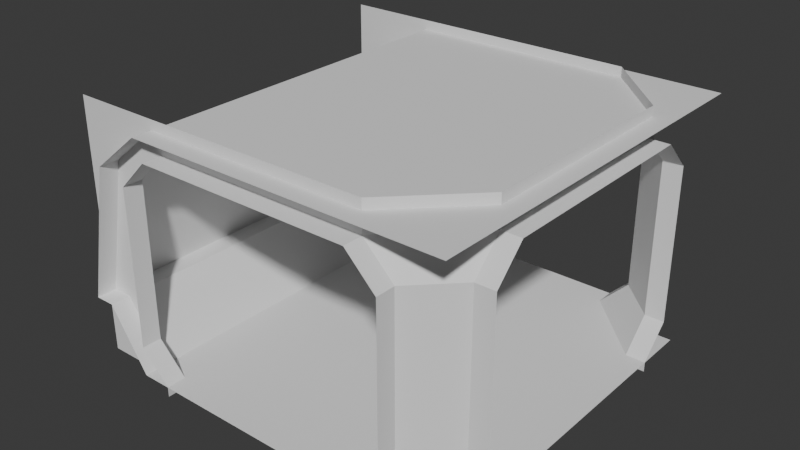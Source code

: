 # Source: corridor_0_t.blend  (saved by Blender 4.4.30; exported with 4.5.12 LTS)
import bpy
from mathutils import Matrix  # noqa: F401  (used for matrix-valued properties, if any)

bpy.ops.wm.read_factory_settings(use_empty=True)
scene = bpy.context.scene
scene.name = 'corridor_0_t_col'

# ---- collections
col_corridor_0_t_col = bpy.data.collections.new('corridor_0_t_col'); scene.collection.children.link(col_corridor_0_t_col)

# ---- world
world_world = bpy.data.worlds.new('World'); scene.world = world_world
world_world.use_nodes = True; world_world.node_tree.nodes.clear()
_N = world_world.node_tree.nodes; _L = world_world.node_tree.links
n0 = _N.new('ShaderNodeOutputWorld'); n0.name = 'World Output'; n0.location = (300, 300)
n1 = _N.new('ShaderNodeBackground'); n1.name = 'Background'; n1.location = (10, 300)
n1.inputs[0].default_value = (0.05088, 0.05088, 0.05088, 1.0)
_L.new(n1.outputs[0], n0.inputs[0])
n0.is_active_output = True
world_world.color = (0.05088, 0.05088, 0.05088)
world_world.sun_shadow_jitter_overblur = 0.0

# ---- meshes
me_corridor_0_wall_014 = bpy.data.meshes.new('corridor_0_wall.014')
me_corridor_0_wall_014.from_pydata([(-2.0, -2.0, 0.6), (-2.0, 2.0, 0.6), (-1.7, -2.0, 2.0), (-1.7, 2.0, 2.0)], [], [(1, 3, 2, 0)])
_uv = me_corridor_0_wall_014.uv_layers.new(name='UVMap')
_uv.uv.foreach_set('vector', [1.0, 1.0, 1.0, 1.0, 1.0, 0.0, 1.0, 0.0])
me_corridor_0_wall_014.update()
me_corridor_0_wall_015 = bpy.data.meshes.new('corridor_0_wall.015')
me_corridor_0_wall_015.from_pydata([(-1.8, -2.0, 0.6), (-1.8, 2.0, 0.6), (-1.4, -2.0, 0.0), (-1.4, 2.0, 0.0), (-2.0, -2.0, 0.6), (-2.0, 2.0, 0.6)], [], [(2, 3, 1, 0), (1, 5, 4, 0)])
_uv = me_corridor_0_wall_015.uv_layers.new(name='UVMap')
_uv.uv.foreach_set('vector', [0.4, 0.0, 0.4, 1.0, 1.0, 1.0, 1.0, 0.0, 1.0, 1.0, 1.0, 1.0, 1.0, 0.0, 1.0, 0.0])
me_corridor_0_wall_015.update()
me_corridor_0_wall_017 = bpy.data.meshes.new('corridor_0_wall.017')
me_corridor_0_wall_017.from_pydata([(-1.7, -2.0, 2.0), (-1.7, 2.0, 2.0), (-1.2, -2.0, 2.4), (-1.2, 2.0, 2.4)], [], [(1, 3, 2, 0)])
_uv = me_corridor_0_wall_017.uv_layers.new(name='UVMap')
_uv.uv.foreach_set('vector', [1.0, 1.0, 1.0, 1.0, 1.0, 0.0, 1.0, 0.0])
me_corridor_0_wall_017.update()
me_corridor_0_struct_012 = bpy.data.meshes.new('corridor_0_struct.012')
me_corridor_0_struct_012.from_pydata([(-1.1, -1.8, 2.2), (-1.1, -2.0, 2.2), (-1.1, -1.8, 2.5), (1.1, -2.0, 2.2), (1.1, -1.8, 2.2), (1.1, -1.8, 2.5)], [], [(0, 4, 3, 1), (2, 5, 4, 0)])
_uv = me_corridor_0_struct_012.uv_layers.new(name='UVMap')
_uv.uv.foreach_set('vector', [0.625, 0.75, 0.625, 0.75, 0.625, 0.5, 0.625, 0.5, 0.625, 0.75, 0.625, 0.75, 0.625, 0.75, 0.625, 0.75])
me_corridor_0_struct_012.update()
me_corridor_0_struct_013 = bpy.data.meshes.new('corridor_0_struct.013')
me_corridor_0_struct_013.from_pydata([(-1.1, 1.8, 2.2), (-1.1, 2.0, 2.2), (-1.1, 1.8, 2.5), (1.1, 2.0, 2.2), (1.1, 1.8, 2.2), (1.1, 1.8, 2.5)], [], [(0, 1, 3, 4), (2, 0, 4, 5)])
_uv = me_corridor_0_struct_013.uv_layers.new(name='UVMap')
_uv.uv.foreach_set('vector', [0.625, 0.75, 0.625, 0.5, 0.625, 0.5, 0.625, 0.75, 0.625, 0.75, 0.625, 0.75, 0.625, 0.75, 0.625, 0.75])
me_corridor_0_struct_013.update()
me_corridor_0_struct_014 = bpy.data.meshes.new('corridor_0_struct.014')
me_corridor_0_struct_014.from_pydata([(-2.1, -1.8, 0.0), (-2.1, -1.8, 2.2), (-1.1, -1.8, 0.0), (-1.1, -1.8, 2.2), (-1.1, -2.0, 0.0), (-1.1, -2.0, 2.2), (-2.1, -1.8, 2.5), (-1.1, -1.8, 2.5), (-2.1, -1.8, -0.1), (-1.1, -1.8, -0.1), (-1.1, -2.0, -0.1), (-2.1, -1.8, 0.3), (-1.4, -2.0, 0.3), (-1.4, -1.8, 0.3), (-2.1, -1.8, 1.9), (-1.4, -2.0, 1.9), (-1.4, -1.8, 1.9)], [], [(15, 16, 3, 5), (16, 14, 1, 3), (1, 6, 7, 3), (4, 10, 9, 2), (2, 9, 8, 0), (2, 0, 11, 13), (4, 2, 13, 12), (13, 11, 14, 16), (12, 13, 16, 15)])
_uv = me_corridor_0_struct_014.uv_layers.new(name='UVMap')
_uv.uv.foreach_set('vector', [0.6053, 0.5, 0.6053, 0.75, 0.625, 0.75, 0.625, 0.5, 0.6053, 0.75, 0.6053, 1.0, 0.625, 1.0, 0.625, 0.75, 0.625, 1.0, 0.625, 1.0, 0.625, 0.75, 0.625, 0.75, 0.375, 0.5, 0.375, 0.5, 0.375, 0.75, 0.375, 0.75, 0.375, 0.75, 0.375, 0.75, 0.375, 1.0, 0.375, 1.0, 0.375, 0.75, 0.375, 1.0, 0.5, 1.0, 0.5, 0.75, 0.375, 0.5, 0.375, 0.75, 0.5, 0.75, 0.5, 0.5, 0.5, 0.75, 0.5, 1.0, 0.6053, 1.0, 0.6053, 0.75, 0.5, 0.5, 0.5, 0.75, 0.6053, 0.75, 0.6053, 0.5])
me_corridor_0_struct_014.update()
me_corridor_0_struct_015 = bpy.data.meshes.new('corridor_0_struct.015')
me_corridor_0_struct_015.from_pydata([(1.1, 1.8, 0.0), (1.1, 1.8, 2.2), (1.1, 2.0, 0.0), (1.1, 2.0, 2.2), (1.1, 1.8, -0.1), (1.1, 2.0, -0.1), (1.4, 2.0, 0.3), (1.4, 1.8, 0.3), (1.8, 1.1, 2.5), (1.4, 2.0, 1.9), (1.4, 1.8, 1.9), (1.8, 1.1, 0.0), (1.8, 1.1, 2.2), (1.1, 1.8, 2.5), (1.8, 1.1, -0.1), (1.8, 1.4, 0.3), (1.8, 1.4, 1.9), (2.0, 1.1, 0.0), (2.0, 1.1, 2.2), (2.0, 1.1, -0.1), (2.0, 1.4, 0.3), (2.0, 1.4, 1.9)], [], [(9, 10, 1, 3), (2, 5, 4, 0), (2, 0, 7, 6), (6, 7, 10, 9), (1, 12, 8, 13), (1, 10, 16, 12), (10, 7, 15, 16), (7, 0, 11, 15), (0, 4, 14, 11), (16, 15, 20, 21), (11, 14, 19, 17), (12, 16, 21, 18), (15, 11, 17, 20)])
_uv = me_corridor_0_struct_015.uv_layers.new(name='UVMap')
_uv.uv.foreach_set('vector', [0.6053, 0.5, 0.6053, 0.75, 0.625, 0.75, 0.625, 0.5, 0.375, 0.5, 0.375, 0.5, 0.375, 0.75, 0.375, 0.75, 0.375, 0.5, 0.375, 0.75, 0.5, 0.75, 0.5, 0.5, 0.5, 0.5, 0.5, 0.75, 0.6053, 0.75, 0.6053, 0.5, 0.625, 0.75, 0.625, 1.0, 0.625, 1.0, 0.625, 0.75, 0.625, 0.75, 0.6053, 0.75, 0.6053, 1.0, 0.625, 1.0, 0.6053, 0.75, 0.5, 0.75, 0.5, 1.0, 0.6053, 1.0, 0.5, 0.75, 0.375, 0.75, 0.375, 1.0, 0.5, 1.0, 0.375, 0.75, 0.375, 0.75, 0.375, 1.0, 0.375, 1.0, 0.6053, 1.0, 0.5, 1.0, 0.5, 1.0, 0.6053, 1.0, 0.375, 1.0, 0.375, 1.0, 0.375, 1.0, 0.375, 1.0, 0.625, 1.0, 0.6053, 1.0, 0.6053, 1.0, 0.625, 1.0, 0.5, 1.0, 0.375, 1.0, 0.375, 1.0, 0.5, 1.0])
me_corridor_0_struct_015.update()
me_corridor_0_struct_016 = bpy.data.meshes.new('corridor_0_struct.016')
me_corridor_0_struct_016.from_pydata([(-2.1, 1.8, 0.0), (-2.1, 1.8, 2.2), (-1.1, 1.8, 0.0), (-1.1, 1.8, 2.2), (-1.1, 2.0, 0.0), (-1.1, 2.0, 2.2), (-2.1, 1.8, 2.5), (-1.1, 1.8, 2.5), (-2.1, 1.8, -0.1), (-1.1, 1.8, -0.1), (-1.1, 2.0, -0.1), (-2.1, 1.8, 0.3), (-1.4, 2.0, 0.3), (-1.4, 1.8, 0.3), (-2.1, 1.8, 1.9), (-1.4, 2.0, 1.9), (-1.4, 1.8, 1.9)], [], [(15, 5, 3, 16), (16, 3, 1, 14), (1, 3, 7, 6), (4, 2, 9, 10), (2, 0, 8, 9), (2, 13, 11, 0), (4, 12, 13, 2), (13, 16, 14, 11), (12, 15, 16, 13)])
_uv = me_corridor_0_struct_016.uv_layers.new(name='UVMap')
_uv.uv.foreach_set('vector', [0.6053, 0.5, 0.625, 0.5, 0.625, 0.75, 0.6053, 0.75, 0.6053, 0.75, 0.625, 0.75, 0.625, 1.0, 0.6053, 1.0, 0.625, 1.0, 0.625, 0.75, 0.625, 0.75, 0.625, 1.0, 0.375, 0.5, 0.375, 0.75, 0.375, 0.75, 0.375, 0.5, 0.375, 0.75, 0.375, 1.0, 0.375, 1.0, 0.375, 0.75, 0.375, 0.75, 0.5, 0.75, 0.5, 1.0, 0.375, 1.0, 0.375, 0.5, 0.5, 0.5, 0.5, 0.75, 0.375, 0.75, 0.5, 0.75, 0.6053, 0.75, 0.6053, 1.0, 0.5, 1.0, 0.5, 0.5, 0.6053, 0.5, 0.6053, 0.75, 0.5, 0.75])
me_corridor_0_struct_016.update()
me_corridor_0_floor_006 = bpy.data.meshes.new('corridor_0_floor.006')
me_corridor_0_floor_006.from_pydata([(1.0, -2.0, -4.768e-07), (1.6, -2.0, 0.0), (1.6, -1.0, 0.0), (1.0, -1.0, -3.576e-07), (1.6, -1.6, 0.0), (1.0, -1.6, -4.053e-07), (2.0, -1.0, 0.0), (2.0, -1.6, 0.0)], [], [(5, 4, 2, 3), (0, 1, 4, 5), (2, 4, 7, 6)])
_uv = me_corridor_0_floor_006.uv_layers.new(name='UVMap')
_uv.uv.foreach_set('vector', [0.0, 0.15, 0.4, 0.15, 0.4, 0.25, 0.0, 0.25, 0.0, 0.0, 0.4, 0.0, 0.4, 0.15, 0.0, 0.15, 0.4, 0.25, 0.4, 0.15, 0.4, 0.15, 0.4, 0.25])
me_corridor_0_floor_006.update()
me_corridor_0_floor_007 = bpy.data.meshes.new('corridor_0_floor.007')
me_corridor_0_floor_007.from_pydata([(1.0, -2.0, -4.768e-07), (0.75, -2.0, -4.768e-07), (0.75, 2.0, -4.768e-07), (1.0, 2.0, 0.0), (0.0, -2.0, -4.768e-07), (0.0, 2.0, -4.768e-07), (-1.0, -2.0, -4.768e-07), (-0.75, -2.0, -4.768e-07), (-0.75, 2.0, -4.768e-07), (-1.0, 2.0, 0.0), (0.75, -0.75, -4.768e-07), (0.75, 0.75, -4.768e-07), (1.0, -0.75, -3.179e-07), (1.0, 0.75, -1.589e-07), (0.0, -0.75, -4.768e-07), (0.0, 0.75, -4.768e-07), (-0.75, -0.75, -4.768e-07), (-0.75, 0.75, -4.768e-07), (-1.0, -0.75, -3.179e-07), (-1.0, 0.75, -1.589e-07), (0.75, 1.0, -4.768e-07), (1.0, 1.0, -1.272e-07), (0.0, 1.0, -4.768e-07), (-0.75, 1.0, -4.768e-07), (-1.0, 1.0, -1.272e-07), (0.75, -1.0, -4.768e-07), (1.0, -1.0, -3.497e-07), (0.0, -1.0, -4.768e-07), (-0.75, -1.0, -4.768e-07), (-1.0, -1.0, -3.497e-07), (2.0, -0.75, -3.179e-07), (2.0, 0.75, -1.589e-07), (2.0, 1.0, -1.272e-07), (2.0, -1.0, -3.497e-07)], [], [(20, 21, 3, 2), (22, 20, 2, 5), (23, 8, 9, 24), (22, 5, 8, 23), (27, 14, 16, 28), (14, 15, 17, 16), (28, 16, 18, 29), (16, 17, 19, 18), (27, 25, 10, 14), (14, 10, 11, 15), (25, 26, 12, 10), (10, 12, 13, 11), (15, 22, 23, 17), (17, 23, 24, 19), (15, 11, 20, 22), (11, 13, 21, 20), (1, 0, 26, 25), (4, 1, 25, 27), (7, 28, 29, 6), (4, 27, 28, 7), (21, 13, 31, 32), (13, 12, 30, 31), (12, 26, 33, 30)])
_uv = me_corridor_0_floor_007.uv_layers.new(name='UVMap')
_uv.uv.foreach_set('vector', [0.6667, 0.7333, 1.0, 0.7333, 1.0, 1.0, 0.6667, 1.0, 0.5, 0.7333, 0.6667, 0.7333, 0.6667, 1.0, 0.5, 1.0, 0.6667, 0.7333, 0.6667, 1.0, 1.0, 1.0, 1.0, 0.7333, 0.5, 0.7333, 0.5, 1.0, 0.6667, 1.0, 0.6667, 0.7333, 0.5, 0.2667, 0.5, 0.3333, 0.6667, 0.3333, 0.6667, 0.2667, 0.5, 0.3333, 0.5, 0.6667, 0.6667, 0.6667, 0.6667, 0.3333, 0.6667, 0.2667, 0.6667, 0.3333, 1.0, 0.3333, 1.0, 0.2667, 0.6667, 0.3333, 0.6667, 0.6667, 1.0, 0.6667, 1.0, 0.3333, 0.5, 0.2667, 0.6667, 0.2667, 0.6667, 0.3333, 0.5, 0.3333, 0.5, 0.3333, 0.6667, 0.3333, 0.6667, 0.6667, 0.5, 0.6667, 0.6667, 0.2667, 1.0, 0.2667, 1.0, 0.3333, 0.6667, 0.3333, 0.6667, 0.3333, 1.0, 0.3333, 1.0, 0.6667, 0.6667, 0.6667, 0.5, 0.6667, 0.5, 0.7333, 0.6667, 0.7333, 0.6667, 0.6667, 0.6667, 0.6667, 0.6667, 0.7333, 1.0, 0.7333, 1.0, 0.6667, 0.5, 0.6667, 0.6667, 0.6667, 0.6667, 0.7333, 0.5, 0.7333, 0.6667, 0.6667, 1.0, 0.6667, 1.0, 0.7333, 0.6667, 0.7333, 0.6667, 0.0, 1.0, 0.0, 1.0, 0.2667, 0.6667, 0.2667, 0.5, 0.0, 0.6667, 0.0, 0.6667, 0.2667, 0.5, 0.2667, 0.6667, 0.0, 0.6667, 0.2667, 1.0, 0.2667, 1.0, 0.0, 0.5, 0.0, 0.5, 0.2667, 0.6667, 0.2667, 0.6667, 0.0, 1.0, 0.7333, 1.0, 0.6667, 1.0, 0.6667, 1.0, 0.7333, 1.0, 0.6667, 1.0, 0.3333, 1.0, 0.3333, 1.0, 0.6667, 1.0, 0.3333, 1.0, 0.2667, 1.0, 0.2667, 1.0, 0.3333])
me_corridor_0_floor_007.update()
me_corridor_0_floor_008 = bpy.data.meshes.new('corridor_0_floor.008')
me_corridor_0_floor_008.from_pydata([(-1.0, -2.0, -4.768e-07), (-1.0, 2.0, 0.0), (-1.4, -2.0, 0.0), (-1.4, 2.0, 0.0)], [], [(0, 1, 3, 2)])
_uv = me_corridor_0_floor_008.uv_layers.new(name='UVMap')
_uv.uv.foreach_set('vector', [0.0, 0.0, 0.0, 1.0, 0.4, 1.0, 0.4, 0.0])
me_corridor_0_floor_008.update()
me_corridor_0_ceiling_002 = bpy.data.meshes.new('corridor_0_ceiling.002')
me_corridor_0_ceiling_002.from_pydata([(2.0, -2.0, 2.4), (2.0, 2.0, 2.4), (-1.2, -2.0, 2.4), (-1.2, 2.0, 2.4)], [], [(1, 0, 2, 3)])
_uv = me_corridor_0_ceiling_002.uv_layers.new(name='UVMap')
_uv.uv.foreach_set('vector', [1.0, 1.0, 1.0, 0.0, 1.0, 0.0, 1.0, 1.0])
me_corridor_0_ceiling_002.update()
me_corridor_0_floor_004 = bpy.data.meshes.new('corridor_0_floor.004')
me_corridor_0_floor_004.from_pydata([(1.0, 2.0, 0.0), (1.6, 2.0, 0.0), (1.6, 1.0, 0.0), (1.0, 1.0, -1.192e-07), (1.6, 1.6, 0.0), (1.0, 1.6, -7.153e-08), (2.0, 1.0, 0.0), (2.0, 1.6, 0.0)], [], [(5, 4, 1, 0), (3, 2, 4, 5), (4, 2, 6, 7)])
_uv = me_corridor_0_floor_004.uv_layers.new(name='UVMap')
_uv.uv.foreach_set('vector', [0.0, 0.85, 0.4, 0.85, 0.4, 1.0, 0.0, 1.0, 0.0, 0.75, 0.4, 0.75, 0.4, 0.85, 0.0, 0.85, 0.4, 0.85, 0.4, 0.75, 0.4, 0.75, 0.4, 0.85])
me_corridor_0_floor_004.update()
me_corridor_0_struct_007 = bpy.data.meshes.new('corridor_0_struct.007')
me_corridor_0_struct_007.from_pydata([(1.1, -1.8, 0.0), (1.1, -1.8, 2.2), (1.1, -2.0, 0.0), (1.1, -2.0, 2.2), (1.1, -1.8, -0.1), (1.1, -2.0, -0.1), (1.4, -2.0, 0.3), (1.4, -1.8, 0.3), (1.8, -1.1, 2.5), (1.4, -2.0, 1.9), (1.4, -1.8, 1.9), (1.8, -1.1, 0.0), (1.8, -1.1, 2.2), (1.1, -1.8, 2.5), (1.8, -1.1, -0.1), (1.8, -1.4, 0.3), (1.8, -1.4, 1.9), (2.0, -1.1, 0.0), (2.0, -1.1, 2.2), (2.0, -1.1, -0.1), (2.0, -1.4, 0.3), (2.0, -1.4, 1.9)], [], [(9, 3, 1, 10), (2, 0, 4, 5), (2, 6, 7, 0), (6, 9, 10, 7), (1, 13, 8, 12), (1, 12, 16, 10), (10, 16, 15, 7), (7, 15, 11, 0), (0, 11, 14, 4), (16, 21, 20, 15), (11, 17, 19, 14), (12, 18, 21, 16), (15, 20, 17, 11)])
_uv = me_corridor_0_struct_007.uv_layers.new(name='UVMap')
_uv.uv.foreach_set('vector', [0.6053, 0.5, 0.625, 0.5, 0.625, 0.75, 0.6053, 0.75, 0.375, 0.5, 0.375, 0.75, 0.375, 0.75, 0.375, 0.5, 0.375, 0.5, 0.5, 0.5, 0.5, 0.75, 0.375, 0.75, 0.5, 0.5, 0.6053, 0.5, 0.6053, 0.75, 0.5, 0.75, 0.625, 0.75, 0.625, 0.75, 0.625, 1.0, 0.625, 1.0, 0.625, 0.75, 0.625, 1.0, 0.6053, 1.0, 0.6053, 0.75, 0.6053, 0.75, 0.6053, 1.0, 0.5, 1.0, 0.5, 0.75, 0.5, 0.75, 0.5, 1.0, 0.375, 1.0, 0.375, 0.75, 0.375, 0.75, 0.375, 1.0, 0.375, 1.0, 0.375, 0.75, 0.6053, 1.0, 0.6053, 1.0, 0.5, 1.0, 0.5, 1.0, 0.375, 1.0, 0.375, 1.0, 0.375, 1.0, 0.375, 1.0, 0.625, 1.0, 0.625, 1.0, 0.6053, 1.0, 0.6053, 1.0, 0.5, 1.0, 0.5, 1.0, 0.375, 1.0, 0.375, 1.0])
me_corridor_0_struct_007.update()
me_corridor_0_struct_008 = bpy.data.meshes.new('corridor_0_struct.008')
me_corridor_0_struct_008.from_pydata([(1.8, 1.1, 2.5), (1.8, 1.1, 2.2), (2.0, 1.1, 2.2), (1.8, -1.1, 2.5), (1.8, -1.1, 2.2), (2.0, -1.1, 2.2)], [], [(1, 2, 5, 4), (0, 1, 4, 3)])
_uv = me_corridor_0_struct_008.uv_layers.new(name='UVMap')
_uv.uv.foreach_set('vector', [0.625, 1.0, 0.625, 1.0, 0.625, 1.0, 0.625, 1.0, 0.625, 1.0, 0.625, 1.0, 0.625, 1.0, 0.625, 1.0])
me_corridor_0_struct_008.update()

# ---- objects
ob_corridor_0_wall_001_convcolonly = bpy.data.objects.new('corridor_0_wall.001-convcolonly', me_corridor_0_wall_014)
ob_corridor_0_wall_002_convcolonly = bpy.data.objects.new('corridor_0_wall.002-convcolonly', me_corridor_0_wall_015)
ob_corridor_0_wall_convcolonly = bpy.data.objects.new('corridor_0_wall-convcolonly', me_corridor_0_wall_017)
ob_corridor_0_struct_convcolonly = bpy.data.objects.new('corridor_0_struct-convcolonly', me_corridor_0_struct_012)
ob_corridor_0_struct_004_convcolonly = bpy.data.objects.new('corridor_0_struct.004-convcolonly', me_corridor_0_struct_013)
ob_corridor_0_struct_003_convcolonly = bpy.data.objects.new('corridor_0_struct.003-convcolonly', me_corridor_0_struct_014)
ob_corridor_0_struct_002_convcolonly = bpy.data.objects.new('corridor_0_struct.002-convcolonly', me_corridor_0_struct_015)
ob_corridor_0_struct_001_convcolonly = bpy.data.objects.new('corridor_0_struct.001-convcolonly', me_corridor_0_struct_016)
ob_corridor_0_floor_002_convcolonly = bpy.data.objects.new('corridor_0_floor.002-convcolonly', me_corridor_0_floor_006)
ob_corridor_0_floor_001_convcolonly = bpy.data.objects.new('corridor_0_floor.001-convcolonly', me_corridor_0_floor_007)
ob_corridor_0_floor_convcolonly = bpy.data.objects.new('corridor_0_floor-convcolonly', me_corridor_0_floor_008)
ob_corridor_0_ceiling_convcolonly = bpy.data.objects.new('corridor_0_ceiling-convcolonly', me_corridor_0_ceiling_002)
ob_corridor_0_floor_003_convcolonly = bpy.data.objects.new('corridor_0_floor.003-convcolonly', me_corridor_0_floor_004)
ob_corridor_0_struct_005_convcolonly = bpy.data.objects.new('corridor_0_struct.005-convcolonly', me_corridor_0_struct_007)
ob_corridor_0_struct_006_convcolonly = bpy.data.objects.new('corridor_0_struct.006-convcolonly', me_corridor_0_struct_008)

# ---- transforms, parenting, visibility, modifiers, constraints
ob_corridor_0_wall_001_convcolonly.location = (0.0, 0.0, 0.0)
ob_corridor_0_wall_002_convcolonly.location = (0.0, 0.0, 0.0)
ob_corridor_0_wall_convcolonly.location = (0.0, 0.0, 0.0)
ob_corridor_0_struct_convcolonly.location = (0.0, 0.0, 0.0)
ob_corridor_0_struct_004_convcolonly.location = (0.0, 0.0, 0.0)
ob_corridor_0_struct_003_convcolonly.location = (0.0, 0.0, 0.0)
ob_corridor_0_struct_002_convcolonly.location = (0.0, 0.0, 0.0)
ob_corridor_0_struct_001_convcolonly.location = (0.0, 0.0, 0.0)
ob_corridor_0_floor_002_convcolonly.location = (0.0, 0.0, 0.0)
ob_corridor_0_floor_001_convcolonly.location = (0.0, 0.0, 0.0)
ob_corridor_0_floor_convcolonly.location = (0.0, 0.0, 0.0)
ob_corridor_0_ceiling_convcolonly.location = (0.0, 0.0, 0.0)
ob_corridor_0_floor_003_convcolonly.location = (0.0, 0.0, 0.0)
ob_corridor_0_struct_005_convcolonly.location = (0.0, 0.0, 0.0)
ob_corridor_0_struct_006_convcolonly.location = (0.0, 0.0, 0.0)

# ---- collection membership
col_corridor_0_t_col.objects.link(ob_corridor_0_wall_001_convcolonly)
col_corridor_0_t_col.objects.link(ob_corridor_0_wall_002_convcolonly)
col_corridor_0_t_col.objects.link(ob_corridor_0_wall_convcolonly)
col_corridor_0_t_col.objects.link(ob_corridor_0_struct_convcolonly)
col_corridor_0_t_col.objects.link(ob_corridor_0_struct_004_convcolonly)
col_corridor_0_t_col.objects.link(ob_corridor_0_struct_003_convcolonly)
col_corridor_0_t_col.objects.link(ob_corridor_0_struct_002_convcolonly)
col_corridor_0_t_col.objects.link(ob_corridor_0_struct_001_convcolonly)
col_corridor_0_t_col.objects.link(ob_corridor_0_floor_002_convcolonly)
col_corridor_0_t_col.objects.link(ob_corridor_0_floor_001_convcolonly)
col_corridor_0_t_col.objects.link(ob_corridor_0_floor_convcolonly)
col_corridor_0_t_col.objects.link(ob_corridor_0_ceiling_convcolonly)
col_corridor_0_t_col.objects.link(ob_corridor_0_floor_003_convcolonly)
col_corridor_0_t_col.objects.link(ob_corridor_0_struct_005_convcolonly)
col_corridor_0_t_col.objects.link(ob_corridor_0_struct_006_convcolonly)

# ---- scene / render settings (as saved in the file)
scene.frame_start = 1; scene.frame_end = 250; scene.frame_set(1)
scene.render.engine = 'BLENDER_EEVEE_NEXT'
bpy.context.view_layer.update()

# ---- added for rendering (the .blend has no active camera and no usable light): camera, sun
cam_auto = bpy.data.cameras.new('AutoCamera')
cam_auto.lens = 50.0
cam_auto.sensor_width = 36.0
cam_auto.clip_end = 1000.0
ob_auto_camera = bpy.data.objects.new('AutoCamera', cam_auto)
scene.collection.objects.link(ob_auto_camera)
ob_auto_camera.location = (5.7701, -6.98412, 5.85608)
ob_auto_camera.rotation_euler = (1.09748, -7.21219e-08, 0.694738)
scene.camera = ob_auto_camera
light_auto_sun = bpy.data.lights.new('AutoSun', 'SUN')
light_auto_sun.energy = 3.0
light_auto_sun.angle = 0.0523599
ob_auto_sun = bpy.data.objects.new('AutoSun', light_auto_sun)
scene.collection.objects.link(ob_auto_sun)
ob_auto_sun.rotation_euler = (0.872665, 0.174533, 0.523599)
bpy.context.view_layer.update()
